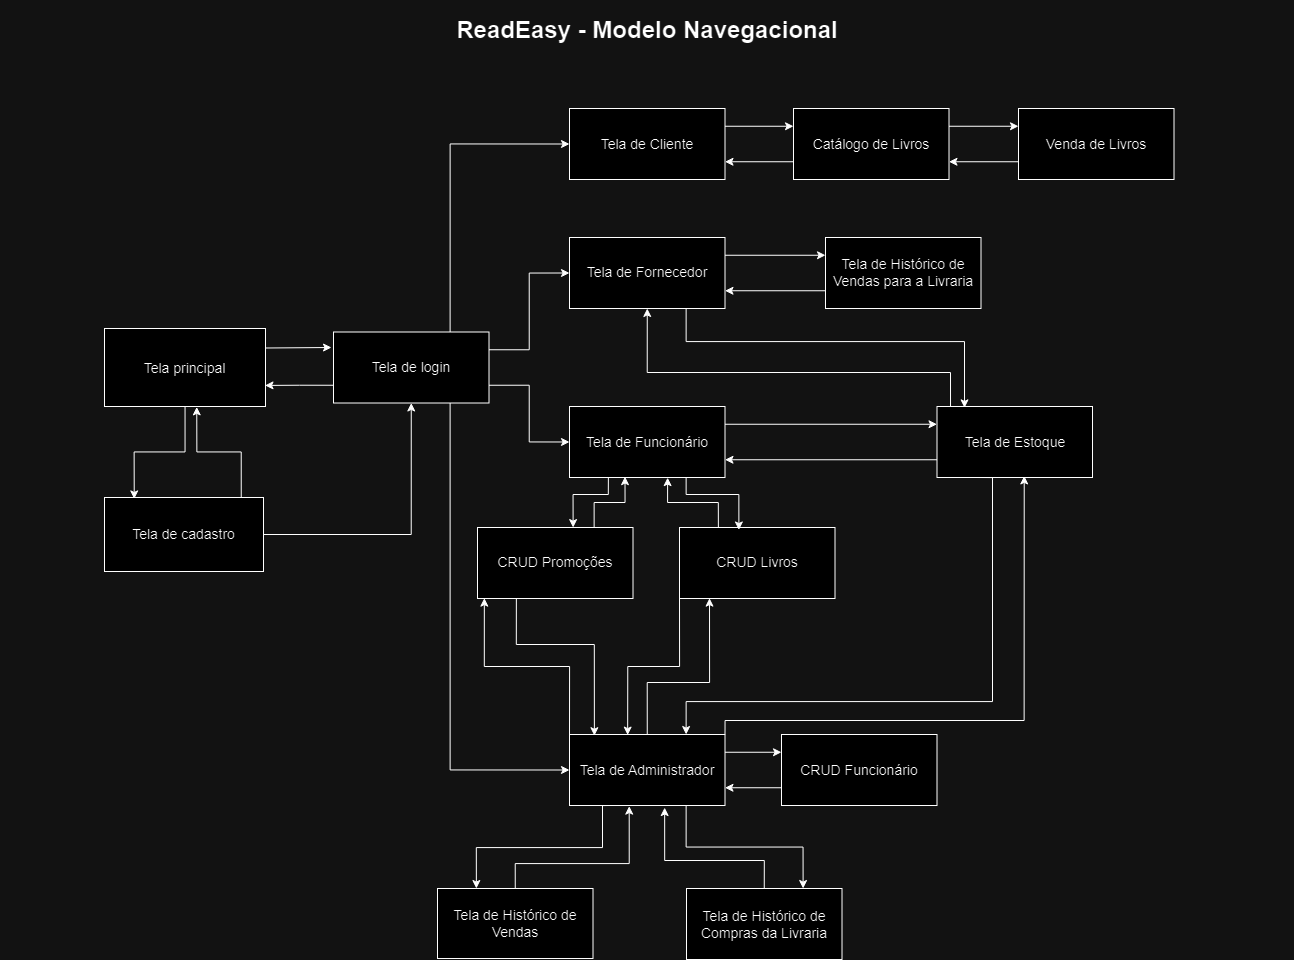

The diagram above was exported from draw.io. Its source (the exported page's mxGraphModel, read from the mxfile embedded in the PNG):
<mxGraphModel dx="2345" dy="1813" grid="0" gridSize="10" guides="1" tooltips="1" connect="1" arrows="1" fold="1" page="0" pageScale="1" pageWidth="827" pageHeight="1169" math="0" shadow="0">
  <root>
    <mxCell id="0" />
    <mxCell id="1" parent="0" />
    <mxCell id="A7jHABCFx0eY85Mgb6ZK-14" style="edgeStyle=orthogonalEdgeStyle;rounded=0;orthogonalLoop=1;jettySize=auto;html=1;exitX=1;exitY=0.25;exitDx=0;exitDy=0;" parent="1" source="2HAkXK0o8_BiuQQqv7wQ-1" edge="1">
      <mxGeometry relative="1" as="geometry">
        <mxPoint x="412" y="-256" as="targetPoint" />
      </mxGeometry>
    </mxCell>
    <mxCell id="2HAkXK0o8_BiuQQqv7wQ-1" value="&lt;font style=&quot;font-size: 14px;&quot;&gt;Tela principal&lt;/font&gt;" style="rounded=0;whiteSpace=wrap;html=1;fontSize=16;" parent="1" vertex="1">
      <mxGeometry x="185" y="-275" width="161" height="78" as="geometry" />
    </mxCell>
    <mxCell id="A7jHABCFx0eY85Mgb6ZK-10" style="edgeStyle=orthogonalEdgeStyle;rounded=0;orthogonalLoop=1;jettySize=auto;html=1;exitX=0.75;exitY=0;exitDx=0;exitDy=0;entryX=0;entryY=0.5;entryDx=0;entryDy=0;" parent="1" source="RI_GCvD5pCEGhJRowG9C-1" target="A7jHABCFx0eY85Mgb6ZK-6" edge="1">
      <mxGeometry relative="1" as="geometry" />
    </mxCell>
    <mxCell id="A7jHABCFx0eY85Mgb6ZK-11" style="edgeStyle=orthogonalEdgeStyle;rounded=0;orthogonalLoop=1;jettySize=auto;html=1;exitX=1;exitY=0.25;exitDx=0;exitDy=0;entryX=0;entryY=0.5;entryDx=0;entryDy=0;" parent="1" source="RI_GCvD5pCEGhJRowG9C-1" target="A7jHABCFx0eY85Mgb6ZK-7" edge="1">
      <mxGeometry relative="1" as="geometry" />
    </mxCell>
    <mxCell id="A7jHABCFx0eY85Mgb6ZK-12" style="edgeStyle=orthogonalEdgeStyle;rounded=0;orthogonalLoop=1;jettySize=auto;html=1;exitX=1;exitY=0.75;exitDx=0;exitDy=0;entryX=0;entryY=0.5;entryDx=0;entryDy=0;" parent="1" source="RI_GCvD5pCEGhJRowG9C-1" target="A7jHABCFx0eY85Mgb6ZK-8" edge="1">
      <mxGeometry relative="1" as="geometry" />
    </mxCell>
    <mxCell id="A7jHABCFx0eY85Mgb6ZK-13" style="edgeStyle=orthogonalEdgeStyle;rounded=0;orthogonalLoop=1;jettySize=auto;html=1;exitX=0.75;exitY=1;exitDx=0;exitDy=0;entryX=0;entryY=0.5;entryDx=0;entryDy=0;" parent="1" source="RI_GCvD5pCEGhJRowG9C-1" target="A7jHABCFx0eY85Mgb6ZK-9" edge="1">
      <mxGeometry relative="1" as="geometry" />
    </mxCell>
    <mxCell id="A7jHABCFx0eY85Mgb6ZK-15" style="edgeStyle=orthogonalEdgeStyle;rounded=0;orthogonalLoop=1;jettySize=auto;html=1;exitX=0;exitY=0.75;exitDx=0;exitDy=0;entryX=0.997;entryY=0.73;entryDx=0;entryDy=0;entryPerimeter=0;" parent="1" source="RI_GCvD5pCEGhJRowG9C-1" target="2HAkXK0o8_BiuQQqv7wQ-1" edge="1">
      <mxGeometry relative="1" as="geometry" />
    </mxCell>
    <mxCell id="RI_GCvD5pCEGhJRowG9C-1" value="&lt;font style=&quot;font-size: 14px;&quot;&gt;Tela de login&lt;/font&gt;" style="rounded=0;whiteSpace=wrap;html=1;" parent="1" vertex="1">
      <mxGeometry x="414" y="-271.5" width="155.5" height="71" as="geometry" />
    </mxCell>
    <mxCell id="A7jHABCFx0eY85Mgb6ZK-5" style="edgeStyle=orthogonalEdgeStyle;rounded=0;orthogonalLoop=1;jettySize=auto;html=1;entryX=0.5;entryY=1;entryDx=0;entryDy=0;" parent="1" source="RI_GCvD5pCEGhJRowG9C-3" target="RI_GCvD5pCEGhJRowG9C-1" edge="1">
      <mxGeometry relative="1" as="geometry" />
    </mxCell>
    <mxCell id="RI_GCvD5pCEGhJRowG9C-3" value="&lt;font style=&quot;font-size: 14px;&quot;&gt;Tela de cadastro&lt;/font&gt;" style="rounded=0;whiteSpace=wrap;html=1;" parent="1" vertex="1">
      <mxGeometry x="185" y="-106" width="159" height="74" as="geometry" />
    </mxCell>
    <mxCell id="A7jHABCFx0eY85Mgb6ZK-2" style="edgeStyle=orthogonalEdgeStyle;rounded=0;orthogonalLoop=1;jettySize=auto;html=1;entryX=0.187;entryY=0.019;entryDx=0;entryDy=0;entryPerimeter=0;" parent="1" source="2HAkXK0o8_BiuQQqv7wQ-1" target="RI_GCvD5pCEGhJRowG9C-3" edge="1">
      <mxGeometry relative="1" as="geometry" />
    </mxCell>
    <mxCell id="A7jHABCFx0eY85Mgb6ZK-3" style="edgeStyle=orthogonalEdgeStyle;rounded=0;orthogonalLoop=1;jettySize=auto;html=1;exitX=0.86;exitY=-0.003;exitDx=0;exitDy=0;entryX=0.573;entryY=1.005;entryDx=0;entryDy=0;entryPerimeter=0;exitPerimeter=0;" parent="1" source="RI_GCvD5pCEGhJRowG9C-3" target="2HAkXK0o8_BiuQQqv7wQ-1" edge="1">
      <mxGeometry relative="1" as="geometry" />
    </mxCell>
    <mxCell id="A7jHABCFx0eY85Mgb6ZK-18" style="edgeStyle=orthogonalEdgeStyle;rounded=0;orthogonalLoop=1;jettySize=auto;html=1;exitX=1;exitY=0.25;exitDx=0;exitDy=0;entryX=0;entryY=0.25;entryDx=0;entryDy=0;" parent="1" source="A7jHABCFx0eY85Mgb6ZK-6" target="A7jHABCFx0eY85Mgb6ZK-16" edge="1">
      <mxGeometry relative="1" as="geometry" />
    </mxCell>
    <mxCell id="A7jHABCFx0eY85Mgb6ZK-6" value="&lt;font style=&quot;font-size: 14px;&quot;&gt;Tela de Cliente&lt;/font&gt;" style="rounded=0;whiteSpace=wrap;html=1;" parent="1" vertex="1">
      <mxGeometry x="650" y="-495" width="155.5" height="71" as="geometry" />
    </mxCell>
    <mxCell id="A7jHABCFx0eY85Mgb6ZK-61" style="edgeStyle=orthogonalEdgeStyle;rounded=0;orthogonalLoop=1;jettySize=auto;html=1;exitX=1;exitY=0.25;exitDx=0;exitDy=0;entryX=0;entryY=0.25;entryDx=0;entryDy=0;" parent="1" source="A7jHABCFx0eY85Mgb6ZK-7" target="A7jHABCFx0eY85Mgb6ZK-60" edge="1">
      <mxGeometry relative="1" as="geometry" />
    </mxCell>
    <mxCell id="A7jHABCFx0eY85Mgb6ZK-7" value="&lt;font style=&quot;font-size: 14px;&quot;&gt;Tela de Fornecedor&lt;/font&gt;" style="rounded=0;whiteSpace=wrap;html=1;" parent="1" vertex="1">
      <mxGeometry x="650" y="-366" width="155.5" height="71" as="geometry" />
    </mxCell>
    <mxCell id="A7jHABCFx0eY85Mgb6ZK-45" style="edgeStyle=orthogonalEdgeStyle;rounded=0;orthogonalLoop=1;jettySize=auto;html=1;exitX=1;exitY=0.25;exitDx=0;exitDy=0;entryX=0;entryY=0.25;entryDx=0;entryDy=0;" parent="1" source="A7jHABCFx0eY85Mgb6ZK-8" target="A7jHABCFx0eY85Mgb6ZK-31" edge="1">
      <mxGeometry relative="1" as="geometry" />
    </mxCell>
    <mxCell id="A7jHABCFx0eY85Mgb6ZK-8" value="&lt;font style=&quot;font-size: 14px;&quot;&gt;Tela de Funcionário&lt;/font&gt;" style="rounded=0;whiteSpace=wrap;html=1;" parent="1" vertex="1">
      <mxGeometry x="650" y="-197" width="155.5" height="71" as="geometry" />
    </mxCell>
    <mxCell id="A7jHABCFx0eY85Mgb6ZK-29" style="edgeStyle=orthogonalEdgeStyle;rounded=0;orthogonalLoop=1;jettySize=auto;html=1;exitX=1;exitY=0.25;exitDx=0;exitDy=0;entryX=0;entryY=0.25;entryDx=0;entryDy=0;" parent="1" source="A7jHABCFx0eY85Mgb6ZK-9" target="A7jHABCFx0eY85Mgb6ZK-28" edge="1">
      <mxGeometry relative="1" as="geometry" />
    </mxCell>
    <mxCell id="A7jHABCFx0eY85Mgb6ZK-54" style="edgeStyle=orthogonalEdgeStyle;rounded=0;orthogonalLoop=1;jettySize=auto;html=1;exitX=0.25;exitY=1;exitDx=0;exitDy=0;entryX=0.25;entryY=0;entryDx=0;entryDy=0;" parent="1" source="A7jHABCFx0eY85Mgb6ZK-9" target="A7jHABCFx0eY85Mgb6ZK-53" edge="1">
      <mxGeometry relative="1" as="geometry">
        <Array as="points">
          <mxPoint x="683" y="202" />
          <mxPoint x="683" y="244" />
          <mxPoint x="557" y="244" />
        </Array>
      </mxGeometry>
    </mxCell>
    <mxCell id="A7jHABCFx0eY85Mgb6ZK-58" style="edgeStyle=orthogonalEdgeStyle;rounded=0;orthogonalLoop=1;jettySize=auto;html=1;exitX=0.75;exitY=1;exitDx=0;exitDy=0;entryX=0.75;entryY=0;entryDx=0;entryDy=0;" parent="1" source="A7jHABCFx0eY85Mgb6ZK-9" target="A7jHABCFx0eY85Mgb6ZK-57" edge="1">
      <mxGeometry relative="1" as="geometry" />
    </mxCell>
    <mxCell id="A7jHABCFx0eY85Mgb6ZK-9" value="&lt;font style=&quot;font-size: 14px;&quot;&gt;Tela de Administrador&lt;/font&gt;" style="rounded=0;whiteSpace=wrap;html=1;" parent="1" vertex="1">
      <mxGeometry x="650" y="131" width="155.5" height="71" as="geometry" />
    </mxCell>
    <mxCell id="A7jHABCFx0eY85Mgb6ZK-19" style="edgeStyle=orthogonalEdgeStyle;rounded=0;orthogonalLoop=1;jettySize=auto;html=1;exitX=1;exitY=0.25;exitDx=0;exitDy=0;entryX=0;entryY=0.25;entryDx=0;entryDy=0;" parent="1" source="A7jHABCFx0eY85Mgb6ZK-16" target="A7jHABCFx0eY85Mgb6ZK-17" edge="1">
      <mxGeometry relative="1" as="geometry" />
    </mxCell>
    <mxCell id="A7jHABCFx0eY85Mgb6ZK-21" style="edgeStyle=orthogonalEdgeStyle;rounded=0;orthogonalLoop=1;jettySize=auto;html=1;exitX=0;exitY=0.75;exitDx=0;exitDy=0;entryX=1;entryY=0.75;entryDx=0;entryDy=0;" parent="1" source="A7jHABCFx0eY85Mgb6ZK-16" target="A7jHABCFx0eY85Mgb6ZK-6" edge="1">
      <mxGeometry relative="1" as="geometry" />
    </mxCell>
    <mxCell id="A7jHABCFx0eY85Mgb6ZK-16" value="&lt;font style=&quot;font-size: 14px;&quot;&gt;Catálogo de Livros&lt;/font&gt;" style="rounded=0;whiteSpace=wrap;html=1;" parent="1" vertex="1">
      <mxGeometry x="874" y="-495" width="155.5" height="71" as="geometry" />
    </mxCell>
    <mxCell id="A7jHABCFx0eY85Mgb6ZK-20" style="edgeStyle=orthogonalEdgeStyle;rounded=0;orthogonalLoop=1;jettySize=auto;html=1;exitX=0;exitY=0.75;exitDx=0;exitDy=0;entryX=1;entryY=0.75;entryDx=0;entryDy=0;" parent="1" source="A7jHABCFx0eY85Mgb6ZK-17" target="A7jHABCFx0eY85Mgb6ZK-16" edge="1">
      <mxGeometry relative="1" as="geometry" />
    </mxCell>
    <mxCell id="A7jHABCFx0eY85Mgb6ZK-17" value="&lt;font style=&quot;font-size: 14px;&quot;&gt;Venda de Livros&lt;/font&gt;" style="rounded=0;whiteSpace=wrap;html=1;" parent="1" vertex="1">
      <mxGeometry x="1099" y="-495" width="155.5" height="71" as="geometry" />
    </mxCell>
    <mxCell id="A7jHABCFx0eY85Mgb6ZK-22" value="&lt;span style=&quot;font-size: 14px;&quot;&gt;CRUD Livros&lt;/span&gt;" style="rounded=0;whiteSpace=wrap;html=1;" parent="1" vertex="1">
      <mxGeometry x="760" y="-76" width="155.5" height="71" as="geometry" />
    </mxCell>
    <mxCell id="A7jHABCFx0eY85Mgb6ZK-23" value="&lt;span style=&quot;font-size: 14px;&quot;&gt;CRUD Promoções&lt;/span&gt;" style="rounded=0;whiteSpace=wrap;html=1;" parent="1" vertex="1">
      <mxGeometry x="558" y="-76" width="155.5" height="71" as="geometry" />
    </mxCell>
    <mxCell id="A7jHABCFx0eY85Mgb6ZK-30" style="edgeStyle=orthogonalEdgeStyle;rounded=0;orthogonalLoop=1;jettySize=auto;html=1;exitX=0;exitY=0.75;exitDx=0;exitDy=0;entryX=1;entryY=0.75;entryDx=0;entryDy=0;" parent="1" source="A7jHABCFx0eY85Mgb6ZK-28" target="A7jHABCFx0eY85Mgb6ZK-9" edge="1">
      <mxGeometry relative="1" as="geometry" />
    </mxCell>
    <mxCell id="A7jHABCFx0eY85Mgb6ZK-28" value="&lt;span style=&quot;font-size: 14px;&quot;&gt;CRUD Funcionário&lt;/span&gt;" style="rounded=0;whiteSpace=wrap;html=1;" parent="1" vertex="1">
      <mxGeometry x="862" y="131" width="155.5" height="71" as="geometry" />
    </mxCell>
    <mxCell id="A7jHABCFx0eY85Mgb6ZK-46" style="edgeStyle=orthogonalEdgeStyle;rounded=0;orthogonalLoop=1;jettySize=auto;html=1;exitX=0;exitY=0.75;exitDx=0;exitDy=0;entryX=1;entryY=0.75;entryDx=0;entryDy=0;" parent="1" source="A7jHABCFx0eY85Mgb6ZK-31" target="A7jHABCFx0eY85Mgb6ZK-8" edge="1">
      <mxGeometry relative="1" as="geometry" />
    </mxCell>
    <mxCell id="A7jHABCFx0eY85Mgb6ZK-49" style="edgeStyle=orthogonalEdgeStyle;rounded=0;orthogonalLoop=1;jettySize=auto;html=1;entryX=0.5;entryY=1;entryDx=0;entryDy=0;exitX=0.087;exitY=0;exitDx=0;exitDy=0;exitPerimeter=0;" parent="1" source="A7jHABCFx0eY85Mgb6ZK-31" target="A7jHABCFx0eY85Mgb6ZK-7" edge="1">
      <mxGeometry relative="1" as="geometry">
        <mxPoint x="1028" y="-218" as="sourcePoint" />
        <Array as="points">
          <mxPoint x="1031" y="-231" />
          <mxPoint x="728" y="-231" />
        </Array>
      </mxGeometry>
    </mxCell>
    <mxCell id="Dv2m7mvCwsIU6iO7kN3I-7" style="edgeStyle=orthogonalEdgeStyle;rounded=0;orthogonalLoop=1;jettySize=auto;html=1;exitX=0.25;exitY=1;exitDx=0;exitDy=0;entryX=0.75;entryY=0;entryDx=0;entryDy=0;" edge="1" parent="1" source="A7jHABCFx0eY85Mgb6ZK-31" target="A7jHABCFx0eY85Mgb6ZK-9">
      <mxGeometry relative="1" as="geometry">
        <Array as="points">
          <mxPoint x="1073" y="-126" />
          <mxPoint x="1073" y="98" />
          <mxPoint x="767" y="98" />
        </Array>
      </mxGeometry>
    </mxCell>
    <mxCell id="A7jHABCFx0eY85Mgb6ZK-31" value="&lt;font style=&quot;font-size: 14px;&quot;&gt;Tela de Estoque&lt;/font&gt;" style="rounded=0;whiteSpace=wrap;html=1;" parent="1" vertex="1">
      <mxGeometry x="1017.5" y="-197" width="155.5" height="71" as="geometry" />
    </mxCell>
    <mxCell id="A7jHABCFx0eY85Mgb6ZK-41" style="edgeStyle=orthogonalEdgeStyle;rounded=0;orthogonalLoop=1;jettySize=auto;html=1;exitX=0.75;exitY=0;exitDx=0;exitDy=0;entryX=0.357;entryY=0.988;entryDx=0;entryDy=0;entryPerimeter=0;" parent="1" source="A7jHABCFx0eY85Mgb6ZK-23" target="A7jHABCFx0eY85Mgb6ZK-8" edge="1">
      <mxGeometry relative="1" as="geometry" />
    </mxCell>
    <mxCell id="A7jHABCFx0eY85Mgb6ZK-42" style="edgeStyle=orthogonalEdgeStyle;rounded=0;orthogonalLoop=1;jettySize=auto;html=1;exitX=0.25;exitY=0;exitDx=0;exitDy=0;entryX=0.631;entryY=1.002;entryDx=0;entryDy=0;entryPerimeter=0;" parent="1" source="A7jHABCFx0eY85Mgb6ZK-22" target="A7jHABCFx0eY85Mgb6ZK-8" edge="1">
      <mxGeometry relative="1" as="geometry" />
    </mxCell>
    <mxCell id="A7jHABCFx0eY85Mgb6ZK-43" style="edgeStyle=orthogonalEdgeStyle;rounded=0;orthogonalLoop=1;jettySize=auto;html=1;exitX=0.25;exitY=1;exitDx=0;exitDy=0;entryX=0.615;entryY=0.001;entryDx=0;entryDy=0;entryPerimeter=0;" parent="1" source="A7jHABCFx0eY85Mgb6ZK-8" target="A7jHABCFx0eY85Mgb6ZK-23" edge="1">
      <mxGeometry relative="1" as="geometry">
        <Array as="points">
          <mxPoint x="689" y="-109" />
          <mxPoint x="654" y="-109" />
        </Array>
      </mxGeometry>
    </mxCell>
    <mxCell id="A7jHABCFx0eY85Mgb6ZK-44" style="edgeStyle=orthogonalEdgeStyle;rounded=0;orthogonalLoop=1;jettySize=auto;html=1;exitX=0.75;exitY=1;exitDx=0;exitDy=0;entryX=0.382;entryY=0.035;entryDx=0;entryDy=0;entryPerimeter=0;" parent="1" source="A7jHABCFx0eY85Mgb6ZK-8" target="A7jHABCFx0eY85Mgb6ZK-22" edge="1">
      <mxGeometry relative="1" as="geometry">
        <Array as="points">
          <mxPoint x="767" y="-109" />
          <mxPoint x="819" y="-109" />
        </Array>
      </mxGeometry>
    </mxCell>
    <mxCell id="A7jHABCFx0eY85Mgb6ZK-47" style="edgeStyle=orthogonalEdgeStyle;rounded=0;orthogonalLoop=1;jettySize=auto;html=1;exitX=0.75;exitY=1;exitDx=0;exitDy=0;entryX=0.177;entryY=0.019;entryDx=0;entryDy=0;entryPerimeter=0;" parent="1" source="A7jHABCFx0eY85Mgb6ZK-7" target="A7jHABCFx0eY85Mgb6ZK-31" edge="1">
      <mxGeometry relative="1" as="geometry">
        <Array as="points">
          <mxPoint x="767" y="-262" />
          <mxPoint x="1045" y="-262" />
        </Array>
      </mxGeometry>
    </mxCell>
    <mxCell id="A7jHABCFx0eY85Mgb6ZK-53" value="&lt;font style=&quot;font-size: 14px;&quot;&gt;Tela de Histórico de Vendas&lt;/font&gt;" style="rounded=0;whiteSpace=wrap;html=1;" parent="1" vertex="1">
      <mxGeometry x="518" y="285" width="155.5" height="70" as="geometry" />
    </mxCell>
    <mxCell id="A7jHABCFx0eY85Mgb6ZK-56" style="edgeStyle=orthogonalEdgeStyle;rounded=0;orthogonalLoop=1;jettySize=auto;html=1;exitX=0.5;exitY=0;exitDx=0;exitDy=0;entryX=0.384;entryY=1.009;entryDx=0;entryDy=0;entryPerimeter=0;" parent="1" source="A7jHABCFx0eY85Mgb6ZK-53" target="A7jHABCFx0eY85Mgb6ZK-9" edge="1">
      <mxGeometry relative="1" as="geometry">
        <Array as="points">
          <mxPoint x="596" y="260" />
          <mxPoint x="710" y="260" />
        </Array>
      </mxGeometry>
    </mxCell>
    <mxCell id="A7jHABCFx0eY85Mgb6ZK-57" value="&lt;font style=&quot;font-size: 14px;&quot;&gt;Tela de Histórico de Compras da Livraria&lt;/font&gt;" style="rounded=0;whiteSpace=wrap;html=1;" parent="1" vertex="1">
      <mxGeometry x="767" y="285" width="155.5" height="71" as="geometry" />
    </mxCell>
    <mxCell id="A7jHABCFx0eY85Mgb6ZK-59" style="edgeStyle=orthogonalEdgeStyle;rounded=0;orthogonalLoop=1;jettySize=auto;html=1;exitX=0.5;exitY=0;exitDx=0;exitDy=0;entryX=0.612;entryY=1.029;entryDx=0;entryDy=0;entryPerimeter=0;" parent="1" source="A7jHABCFx0eY85Mgb6ZK-57" target="A7jHABCFx0eY85Mgb6ZK-9" edge="1">
      <mxGeometry relative="1" as="geometry">
        <Array as="points">
          <mxPoint x="844" y="257" />
          <mxPoint x="745" y="257" />
        </Array>
      </mxGeometry>
    </mxCell>
    <mxCell id="A7jHABCFx0eY85Mgb6ZK-62" style="edgeStyle=orthogonalEdgeStyle;rounded=0;orthogonalLoop=1;jettySize=auto;html=1;exitX=0;exitY=0.75;exitDx=0;exitDy=0;entryX=1;entryY=0.75;entryDx=0;entryDy=0;" parent="1" source="A7jHABCFx0eY85Mgb6ZK-60" target="A7jHABCFx0eY85Mgb6ZK-7" edge="1">
      <mxGeometry relative="1" as="geometry" />
    </mxCell>
    <mxCell id="A7jHABCFx0eY85Mgb6ZK-60" value="&lt;font style=&quot;font-size: 14px;&quot;&gt;Tela de Histórico de Vendas para a Livraria&lt;/font&gt;" style="rounded=0;whiteSpace=wrap;html=1;" parent="1" vertex="1">
      <mxGeometry x="906" y="-366" width="155.5" height="71" as="geometry" />
    </mxCell>
    <mxCell id="OPD70nUY2IJlUt0CwcYR-2" value="&lt;h1&gt;ReadEasy - Modelo Navegacional&lt;/h1&gt;" style="text;html=1;strokeColor=none;fillColor=none;spacing=5;spacingTop=-20;whiteSpace=wrap;overflow=hidden;rounded=0;align=center;" parent="1" vertex="1">
      <mxGeometry x="80.75" y="-593" width="1294" height="56" as="geometry" />
    </mxCell>
    <mxCell id="Dv2m7mvCwsIU6iO7kN3I-1" style="edgeStyle=orthogonalEdgeStyle;rounded=0;orthogonalLoop=1;jettySize=auto;html=1;exitX=0;exitY=0;exitDx=0;exitDy=0;entryX=0.044;entryY=0.995;entryDx=0;entryDy=0;entryPerimeter=0;" edge="1" parent="1" source="A7jHABCFx0eY85Mgb6ZK-9" target="A7jHABCFx0eY85Mgb6ZK-23">
      <mxGeometry relative="1" as="geometry" />
    </mxCell>
    <mxCell id="Dv2m7mvCwsIU6iO7kN3I-2" style="edgeStyle=orthogonalEdgeStyle;rounded=0;orthogonalLoop=1;jettySize=auto;html=1;exitX=0.25;exitY=1;exitDx=0;exitDy=0;entryX=0.16;entryY=0.017;entryDx=0;entryDy=0;entryPerimeter=0;" edge="1" parent="1" source="A7jHABCFx0eY85Mgb6ZK-23" target="A7jHABCFx0eY85Mgb6ZK-9">
      <mxGeometry relative="1" as="geometry">
        <Array as="points">
          <mxPoint x="597" y="41" />
          <mxPoint x="675" y="41" />
        </Array>
      </mxGeometry>
    </mxCell>
    <mxCell id="Dv2m7mvCwsIU6iO7kN3I-3" style="edgeStyle=orthogonalEdgeStyle;rounded=0;orthogonalLoop=1;jettySize=auto;html=1;exitX=0;exitY=1;exitDx=0;exitDy=0;entryX=0.374;entryY=0.008;entryDx=0;entryDy=0;entryPerimeter=0;" edge="1" parent="1" source="A7jHABCFx0eY85Mgb6ZK-22" target="A7jHABCFx0eY85Mgb6ZK-9">
      <mxGeometry relative="1" as="geometry" />
    </mxCell>
    <mxCell id="Dv2m7mvCwsIU6iO7kN3I-4" style="edgeStyle=orthogonalEdgeStyle;rounded=0;orthogonalLoop=1;jettySize=auto;html=1;exitX=0.5;exitY=0;exitDx=0;exitDy=0;entryX=0.193;entryY=0.995;entryDx=0;entryDy=0;entryPerimeter=0;" edge="1" parent="1" source="A7jHABCFx0eY85Mgb6ZK-9" target="A7jHABCFx0eY85Mgb6ZK-22">
      <mxGeometry relative="1" as="geometry">
        <Array as="points">
          <mxPoint x="728" y="79" />
          <mxPoint x="790" y="79" />
        </Array>
      </mxGeometry>
    </mxCell>
    <mxCell id="Dv2m7mvCwsIU6iO7kN3I-9" style="edgeStyle=orthogonalEdgeStyle;rounded=0;orthogonalLoop=1;jettySize=auto;html=1;exitX=1;exitY=0;exitDx=0;exitDy=0;entryX=0.561;entryY=0.978;entryDx=0;entryDy=0;entryPerimeter=0;" edge="1" parent="1" source="A7jHABCFx0eY85Mgb6ZK-9" target="A7jHABCFx0eY85Mgb6ZK-31">
      <mxGeometry relative="1" as="geometry">
        <Array as="points">
          <mxPoint x="806" y="117" />
          <mxPoint x="1105" y="117" />
        </Array>
      </mxGeometry>
    </mxCell>
  </root>
</mxGraphModel>